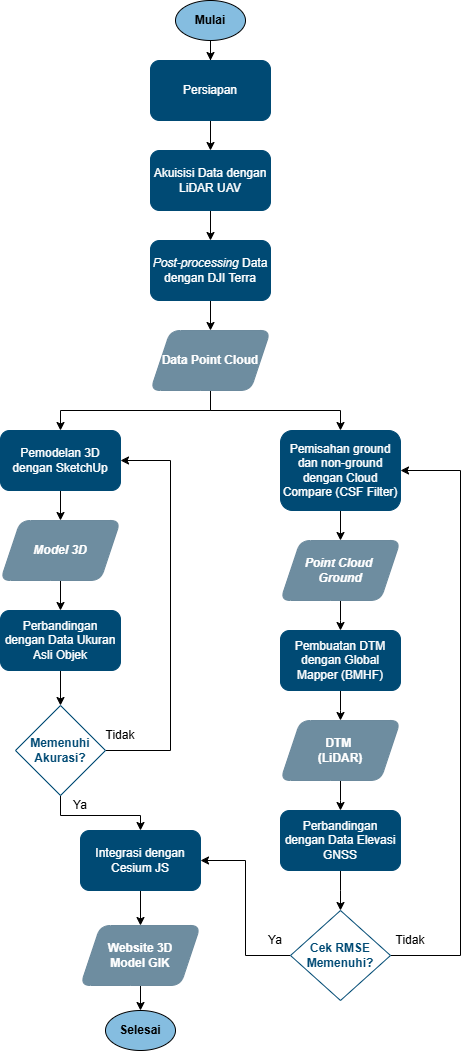

The diagram above was exported from draw.io. Its source (the exported page's mxGraphModel, read from the mxfile embedded in the PNG):
<mxGraphModel dx="2100" dy="1044" grid="1" gridSize="10" guides="1" tooltips="1" connect="1" arrows="1" fold="1" page="1" pageScale="1" pageWidth="850" pageHeight="1100" math="0" shadow="0">
  <root>
    <mxCell id="Kx_ab7VvVaoeGvKdp_1R-0" />
    <mxCell id="Kx_ab7VvVaoeGvKdp_1R-1" parent="Kx_ab7VvVaoeGvKdp_1R-0" />
    <mxCell id="Kx_ab7VvVaoeGvKdp_1R-2" style="edgeStyle=orthogonalEdgeStyle;rounded=0;orthogonalLoop=1;jettySize=auto;html=1;entryX=0.5;entryY=0;entryDx=0;entryDy=0;" edge="1" parent="Kx_ab7VvVaoeGvKdp_1R-1" source="Kx_ab7VvVaoeGvKdp_1R-3" target="Kx_ab7VvVaoeGvKdp_1R-9">
      <mxGeometry relative="1" as="geometry" />
    </mxCell>
    <mxCell id="Kx_ab7VvVaoeGvKdp_1R-3" value="Mulai" style="ellipse;whiteSpace=wrap;html=1;fillColor=#85bde0;fontStyle=1" vertex="1" parent="Kx_ab7VvVaoeGvKdp_1R-1">
      <mxGeometry x="415" y="90" width="70" height="40" as="geometry" />
    </mxCell>
    <mxCell id="xEtYV0GtuGx2ziLhdxw8-16" style="edgeStyle=orthogonalEdgeStyle;rounded=0;orthogonalLoop=1;jettySize=auto;html=1;entryX=0.5;entryY=0;entryDx=0;entryDy=0;" edge="1" parent="Kx_ab7VvVaoeGvKdp_1R-1" source="Kx_ab7VvVaoeGvKdp_1R-7" target="xEtYV0GtuGx2ziLhdxw8-3">
      <mxGeometry relative="1" as="geometry" />
    </mxCell>
    <mxCell id="Kx_ab7VvVaoeGvKdp_1R-7" value="Akuisisi Data dengan&lt;br&gt;LiDAR UAV" style="rounded=1;whiteSpace=wrap;html=1;fillColor=#004a74;fontColor=#ffffff;strokeColor=#004a74;" vertex="1" parent="Kx_ab7VvVaoeGvKdp_1R-1">
      <mxGeometry x="390" y="240" width="120" height="60" as="geometry" />
    </mxCell>
    <mxCell id="Kx_ab7VvVaoeGvKdp_1R-8" style="edgeStyle=orthogonalEdgeStyle;rounded=0;orthogonalLoop=1;jettySize=auto;html=1;entryX=0.5;entryY=0;entryDx=0;entryDy=0;" edge="1" parent="Kx_ab7VvVaoeGvKdp_1R-1" source="Kx_ab7VvVaoeGvKdp_1R-9" target="Kx_ab7VvVaoeGvKdp_1R-7">
      <mxGeometry relative="1" as="geometry" />
    </mxCell>
    <mxCell id="Kx_ab7VvVaoeGvKdp_1R-9" value="Persiapan" style="rounded=1;whiteSpace=wrap;html=1;fillColor=#004a74;fontColor=#ffffff;strokeColor=#004a74;" vertex="1" parent="Kx_ab7VvVaoeGvKdp_1R-1">
      <mxGeometry x="390" y="150" width="120" height="60" as="geometry" />
    </mxCell>
    <mxCell id="Kx_ab7VvVaoeGvKdp_1R-32" value="" style="edgeStyle=orthogonalEdgeStyle;rounded=0;orthogonalLoop=1;jettySize=auto;html=1;" edge="1" parent="Kx_ab7VvVaoeGvKdp_1R-1" source="Kx_ab7VvVaoeGvKdp_1R-33" target="Kx_ab7VvVaoeGvKdp_1R-35">
      <mxGeometry relative="1" as="geometry" />
    </mxCell>
    <mxCell id="Kx_ab7VvVaoeGvKdp_1R-33" value="Integrasi dengan Cesium JS" style="rounded=1;whiteSpace=wrap;html=1;fillColor=#004a74;fontColor=#ffffff;strokeColor=#004a74;" vertex="1" parent="Kx_ab7VvVaoeGvKdp_1R-1">
      <mxGeometry x="320" y="920" width="120" height="60" as="geometry" />
    </mxCell>
    <mxCell id="Kx_ab7VvVaoeGvKdp_1R-34" style="edgeStyle=orthogonalEdgeStyle;rounded=0;orthogonalLoop=1;jettySize=auto;html=1;entryX=0.5;entryY=0;entryDx=0;entryDy=0;" edge="1" parent="Kx_ab7VvVaoeGvKdp_1R-1" source="Kx_ab7VvVaoeGvKdp_1R-35" target="Kx_ab7VvVaoeGvKdp_1R-45">
      <mxGeometry relative="1" as="geometry" />
    </mxCell>
    <mxCell id="Kx_ab7VvVaoeGvKdp_1R-35" value="Website 3D&lt;div&gt;Model GIK&lt;/div&gt;" style="shape=parallelogram;perimeter=parallelogramPerimeter;whiteSpace=wrap;html=1;fixedSize=1;rounded=1;fillColor=#6e8da0;fontColor=#ffffff;fontStyle=1;strokeColor=#6c8a9d;" vertex="1" parent="Kx_ab7VvVaoeGvKdp_1R-1">
      <mxGeometry x="320" y="1015" width="120" height="60" as="geometry" />
    </mxCell>
    <mxCell id="xEtYV0GtuGx2ziLhdxw8-1" style="edgeStyle=orthogonalEdgeStyle;rounded=0;orthogonalLoop=1;jettySize=auto;html=1;" edge="1" parent="Kx_ab7VvVaoeGvKdp_1R-1" source="Kx_ab7VvVaoeGvKdp_1R-40" target="Kx_ab7VvVaoeGvKdp_1R-43">
      <mxGeometry relative="1" as="geometry" />
    </mxCell>
    <mxCell id="Kx_ab7VvVaoeGvKdp_1R-40" value="Perbandingan dengan Data Ukuran Asli Objek" style="whiteSpace=wrap;html=1;rounded=1;fillColor=#004a74;fontColor=#ffffff;strokeColor=#004a74;" vertex="1" parent="Kx_ab7VvVaoeGvKdp_1R-1">
      <mxGeometry x="240" y="700" width="120" height="60" as="geometry" />
    </mxCell>
    <mxCell id="xEtYV0GtuGx2ziLhdxw8-29" style="edgeStyle=orthogonalEdgeStyle;rounded=0;orthogonalLoop=1;jettySize=auto;html=1;" edge="1" parent="Kx_ab7VvVaoeGvKdp_1R-1" source="Kx_ab7VvVaoeGvKdp_1R-43" target="Kx_ab7VvVaoeGvKdp_1R-33">
      <mxGeometry relative="1" as="geometry">
        <Array as="points">
          <mxPoint x="300" y="905" />
          <mxPoint x="380" y="905" />
        </Array>
      </mxGeometry>
    </mxCell>
    <mxCell id="xEtYV0GtuGx2ziLhdxw8-31" style="edgeStyle=orthogonalEdgeStyle;rounded=0;orthogonalLoop=1;jettySize=auto;html=1;entryX=1;entryY=0.5;entryDx=0;entryDy=0;" edge="1" parent="Kx_ab7VvVaoeGvKdp_1R-1" source="Kx_ab7VvVaoeGvKdp_1R-43" target="xEtYV0GtuGx2ziLhdxw8-6">
      <mxGeometry relative="1" as="geometry">
        <mxPoint x="410.0000000000002" y="839.9999999999998" as="targetPoint" />
        <Array as="points">
          <mxPoint x="410" y="840" />
          <mxPoint x="410" y="550" />
        </Array>
      </mxGeometry>
    </mxCell>
    <mxCell id="Kx_ab7VvVaoeGvKdp_1R-43" value="Memenuhi&lt;div&gt;Akurasi?&lt;/div&gt;" style="rhombus;whiteSpace=wrap;html=1;fontColor=#004a74;fontStyle=1;strokeColor=#004a74;" vertex="1" parent="Kx_ab7VvVaoeGvKdp_1R-1">
      <mxGeometry x="255" y="795" width="90" height="90" as="geometry" />
    </mxCell>
    <mxCell id="Kx_ab7VvVaoeGvKdp_1R-45" value="Selesai" style="ellipse;whiteSpace=wrap;html=1;fillColor=#85bde0;fontStyle=1" vertex="1" parent="Kx_ab7VvVaoeGvKdp_1R-1">
      <mxGeometry x="345" y="1100" width="70" height="40" as="geometry" />
    </mxCell>
    <mxCell id="Kx_ab7VvVaoeGvKdp_1R-46" value="Tidak" style="text;html=1;align=center;verticalAlign=middle;whiteSpace=wrap;rounded=0;" vertex="1" parent="Kx_ab7VvVaoeGvKdp_1R-1">
      <mxGeometry x="330" y="810" width="60" height="30" as="geometry" />
    </mxCell>
    <mxCell id="xEtYV0GtuGx2ziLhdxw8-17" style="edgeStyle=orthogonalEdgeStyle;rounded=0;orthogonalLoop=1;jettySize=auto;html=1;entryX=0.5;entryY=0;entryDx=0;entryDy=0;" edge="1" parent="Kx_ab7VvVaoeGvKdp_1R-1" source="xEtYV0GtuGx2ziLhdxw8-3" target="xEtYV0GtuGx2ziLhdxw8-4">
      <mxGeometry relative="1" as="geometry" />
    </mxCell>
    <mxCell id="xEtYV0GtuGx2ziLhdxw8-3" value="&lt;i&gt;Post-processing&lt;/i&gt; Data dengan DJI Terra" style="rounded=1;whiteSpace=wrap;html=1;fillColor=#004a74;fontColor=#ffffff;strokeColor=#004a74;" vertex="1" parent="Kx_ab7VvVaoeGvKdp_1R-1">
      <mxGeometry x="390" y="330" width="120" height="60" as="geometry" />
    </mxCell>
    <mxCell id="xEtYV0GtuGx2ziLhdxw8-14" style="edgeStyle=orthogonalEdgeStyle;rounded=0;orthogonalLoop=1;jettySize=auto;html=1;entryX=0.5;entryY=0;entryDx=0;entryDy=0;" edge="1" parent="Kx_ab7VvVaoeGvKdp_1R-1" source="xEtYV0GtuGx2ziLhdxw8-4" target="xEtYV0GtuGx2ziLhdxw8-6">
      <mxGeometry relative="1" as="geometry">
        <Array as="points">
          <mxPoint x="450" y="500" />
          <mxPoint x="300" y="500" />
        </Array>
      </mxGeometry>
    </mxCell>
    <mxCell id="xEtYV0GtuGx2ziLhdxw8-15" style="edgeStyle=orthogonalEdgeStyle;rounded=0;orthogonalLoop=1;jettySize=auto;html=1;" edge="1" parent="Kx_ab7VvVaoeGvKdp_1R-1" source="xEtYV0GtuGx2ziLhdxw8-4" target="xEtYV0GtuGx2ziLhdxw8-5">
      <mxGeometry relative="1" as="geometry">
        <Array as="points">
          <mxPoint x="450" y="500" />
          <mxPoint x="580" y="500" />
        </Array>
      </mxGeometry>
    </mxCell>
    <mxCell id="xEtYV0GtuGx2ziLhdxw8-4" value="Data Point Cloud" style="shape=parallelogram;perimeter=parallelogramPerimeter;whiteSpace=wrap;html=1;fixedSize=1;rounded=1;fillColor=#6e8da0;fontColor=#ffffff;fontStyle=1;strokeColor=#6c8a9d;" vertex="1" parent="Kx_ab7VvVaoeGvKdp_1R-1">
      <mxGeometry x="390" y="420" width="120" height="60" as="geometry" />
    </mxCell>
    <mxCell id="xEtYV0GtuGx2ziLhdxw8-19" style="edgeStyle=orthogonalEdgeStyle;rounded=0;orthogonalLoop=1;jettySize=auto;html=1;entryX=0.5;entryY=0;entryDx=0;entryDy=0;" edge="1" parent="Kx_ab7VvVaoeGvKdp_1R-1" source="xEtYV0GtuGx2ziLhdxw8-5" target="xEtYV0GtuGx2ziLhdxw8-7">
      <mxGeometry relative="1" as="geometry" />
    </mxCell>
    <mxCell id="xEtYV0GtuGx2ziLhdxw8-5" value="Pemisahan ground dan non-ground dengan Cloud Compare (CSF Filter)" style="rounded=1;whiteSpace=wrap;html=1;fillColor=#004a74;fontColor=#ffffff;strokeColor=#004a74;" vertex="1" parent="Kx_ab7VvVaoeGvKdp_1R-1">
      <mxGeometry x="520" y="520" width="120" height="80" as="geometry" />
    </mxCell>
    <mxCell id="xEtYV0GtuGx2ziLhdxw8-18" style="edgeStyle=orthogonalEdgeStyle;rounded=0;orthogonalLoop=1;jettySize=auto;html=1;" edge="1" parent="Kx_ab7VvVaoeGvKdp_1R-1" source="xEtYV0GtuGx2ziLhdxw8-6" target="xEtYV0GtuGx2ziLhdxw8-10">
      <mxGeometry relative="1" as="geometry" />
    </mxCell>
    <mxCell id="xEtYV0GtuGx2ziLhdxw8-6" value="Pemodelan 3D dengan SketchUp" style="whiteSpace=wrap;html=1;rounded=1;fillColor=#004a74;fontColor=#ffffff;strokeColor=#004a74;" vertex="1" parent="Kx_ab7VvVaoeGvKdp_1R-1">
      <mxGeometry x="240" y="520" width="120" height="60" as="geometry" />
    </mxCell>
    <mxCell id="xEtYV0GtuGx2ziLhdxw8-20" style="edgeStyle=orthogonalEdgeStyle;rounded=0;orthogonalLoop=1;jettySize=auto;html=1;" edge="1" parent="Kx_ab7VvVaoeGvKdp_1R-1" source="xEtYV0GtuGx2ziLhdxw8-7">
      <mxGeometry relative="1" as="geometry">
        <mxPoint x="580" y="720" as="targetPoint" />
      </mxGeometry>
    </mxCell>
    <mxCell id="xEtYV0GtuGx2ziLhdxw8-7" value="&lt;i&gt;Point Cloud&amp;nbsp;&lt;/i&gt;&lt;div&gt;&lt;i&gt;Ground&lt;/i&gt;&lt;/div&gt;" style="shape=parallelogram;perimeter=parallelogramPerimeter;whiteSpace=wrap;html=1;fixedSize=1;rounded=1;fillColor=#6e8da0;fontColor=#ffffff;fontStyle=1;strokeColor=#6c8a9d;" vertex="1" parent="Kx_ab7VvVaoeGvKdp_1R-1">
      <mxGeometry x="520" y="630" width="120" height="60" as="geometry" />
    </mxCell>
    <mxCell id="xEtYV0GtuGx2ziLhdxw8-21" style="edgeStyle=orthogonalEdgeStyle;rounded=0;orthogonalLoop=1;jettySize=auto;html=1;" edge="1" parent="Kx_ab7VvVaoeGvKdp_1R-1" source="xEtYV0GtuGx2ziLhdxw8-8">
      <mxGeometry relative="1" as="geometry">
        <mxPoint x="580" y="810" as="targetPoint" />
      </mxGeometry>
    </mxCell>
    <mxCell id="xEtYV0GtuGx2ziLhdxw8-8" value="Pembuatan DTM dengan Global Mapper (BMHF)" style="whiteSpace=wrap;html=1;rounded=1;fillColor=#004a74;fontColor=#ffffff;strokeColor=#004a74;" vertex="1" parent="Kx_ab7VvVaoeGvKdp_1R-1">
      <mxGeometry x="520" y="720" width="120" height="60" as="geometry" />
    </mxCell>
    <mxCell id="xEtYV0GtuGx2ziLhdxw8-22" style="edgeStyle=orthogonalEdgeStyle;rounded=0;orthogonalLoop=1;jettySize=auto;html=1;" edge="1" parent="Kx_ab7VvVaoeGvKdp_1R-1" source="xEtYV0GtuGx2ziLhdxw8-9">
      <mxGeometry relative="1" as="geometry">
        <mxPoint x="580" y="900" as="targetPoint" />
      </mxGeometry>
    </mxCell>
    <mxCell id="xEtYV0GtuGx2ziLhdxw8-9" value="DTM&amp;nbsp;&lt;div&gt;(LiDAR)&lt;/div&gt;" style="shape=parallelogram;perimeter=parallelogramPerimeter;whiteSpace=wrap;html=1;fixedSize=1;rounded=1;fillColor=#6e8da0;fontColor=#ffffff;fontStyle=1;strokeColor=#6c8a9d;" vertex="1" parent="Kx_ab7VvVaoeGvKdp_1R-1">
      <mxGeometry x="520" y="810" width="120" height="60" as="geometry" />
    </mxCell>
    <mxCell id="xEtYV0GtuGx2ziLhdxw8-28" style="edgeStyle=orthogonalEdgeStyle;rounded=0;orthogonalLoop=1;jettySize=auto;html=1;" edge="1" parent="Kx_ab7VvVaoeGvKdp_1R-1" source="xEtYV0GtuGx2ziLhdxw8-10" target="Kx_ab7VvVaoeGvKdp_1R-40">
      <mxGeometry relative="1" as="geometry" />
    </mxCell>
    <mxCell id="xEtYV0GtuGx2ziLhdxw8-10" value="&lt;i&gt;Model 3D&lt;/i&gt;" style="shape=parallelogram;perimeter=parallelogramPerimeter;whiteSpace=wrap;html=1;fixedSize=1;rounded=1;fillColor=#6e8da0;fontColor=#ffffff;fontStyle=1;strokeColor=#6c8a9d;" vertex="1" parent="Kx_ab7VvVaoeGvKdp_1R-1">
      <mxGeometry x="240" y="610" width="120" height="60" as="geometry" />
    </mxCell>
    <mxCell id="xEtYV0GtuGx2ziLhdxw8-30" style="edgeStyle=orthogonalEdgeStyle;rounded=0;orthogonalLoop=1;jettySize=auto;html=1;entryX=1;entryY=0.5;entryDx=0;entryDy=0;" edge="1" parent="Kx_ab7VvVaoeGvKdp_1R-1" source="xEtYV0GtuGx2ziLhdxw8-12" target="Kx_ab7VvVaoeGvKdp_1R-33">
      <mxGeometry relative="1" as="geometry" />
    </mxCell>
    <mxCell id="xEtYV0GtuGx2ziLhdxw8-36" style="edgeStyle=orthogonalEdgeStyle;rounded=0;orthogonalLoop=1;jettySize=auto;html=1;entryX=1;entryY=0.5;entryDx=0;entryDy=0;" edge="1" parent="Kx_ab7VvVaoeGvKdp_1R-1" source="xEtYV0GtuGx2ziLhdxw8-12" target="xEtYV0GtuGx2ziLhdxw8-5">
      <mxGeometry relative="1" as="geometry">
        <mxPoint x="709.9999999999998" y="1045" as="targetPoint" />
        <Array as="points">
          <mxPoint x="700" y="1045" />
          <mxPoint x="700" y="560" />
        </Array>
      </mxGeometry>
    </mxCell>
    <mxCell id="xEtYV0GtuGx2ziLhdxw8-12" value="Cek RMSE&lt;div&gt;Memenuhi?&lt;/div&gt;" style="rhombus;whiteSpace=wrap;html=1;fontColor=#004a74;fontStyle=1;strokeColor=#004a74;" vertex="1" parent="Kx_ab7VvVaoeGvKdp_1R-1">
      <mxGeometry x="530" y="1000" width="100" height="90" as="geometry" />
    </mxCell>
    <mxCell id="xEtYV0GtuGx2ziLhdxw8-23" style="edgeStyle=orthogonalEdgeStyle;rounded=0;orthogonalLoop=1;jettySize=auto;html=1;" edge="1" parent="Kx_ab7VvVaoeGvKdp_1R-1" source="xEtYV0GtuGx2ziLhdxw8-13">
      <mxGeometry relative="1" as="geometry">
        <mxPoint x="580" y="1000" as="targetPoint" />
      </mxGeometry>
    </mxCell>
    <mxCell id="xEtYV0GtuGx2ziLhdxw8-13" value="Perbandingan dengan Data Elevasi GNSS" style="whiteSpace=wrap;html=1;rounded=1;fillColor=#004a74;fontColor=#ffffff;strokeColor=#004a74;" vertex="1" parent="Kx_ab7VvVaoeGvKdp_1R-1">
      <mxGeometry x="520" y="900" width="120" height="60" as="geometry" />
    </mxCell>
    <mxCell id="xEtYV0GtuGx2ziLhdxw8-33" value="Ya" style="text;html=1;align=center;verticalAlign=middle;whiteSpace=wrap;rounded=0;" vertex="1" parent="Kx_ab7VvVaoeGvKdp_1R-1">
      <mxGeometry x="290" y="880" width="60" height="30" as="geometry" />
    </mxCell>
    <mxCell id="xEtYV0GtuGx2ziLhdxw8-34" value="Tidak" style="text;html=1;align=center;verticalAlign=middle;whiteSpace=wrap;rounded=0;" vertex="1" parent="Kx_ab7VvVaoeGvKdp_1R-1">
      <mxGeometry x="620" y="1015" width="60" height="30" as="geometry" />
    </mxCell>
    <mxCell id="xEtYV0GtuGx2ziLhdxw8-35" value="Ya" style="text;html=1;align=center;verticalAlign=middle;whiteSpace=wrap;rounded=0;" vertex="1" parent="Kx_ab7VvVaoeGvKdp_1R-1">
      <mxGeometry x="485" y="1015" width="60" height="30" as="geometry" />
    </mxCell>
  </root>
</mxGraphModel>